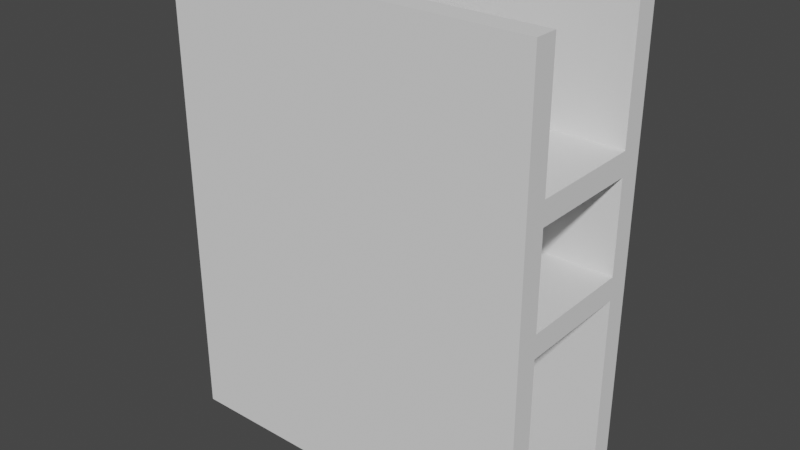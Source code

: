 # Source: 16_4.blend  (saved by Blender 2.92.15; exported with 4.5.12 LTS)
import bpy
from mathutils import Matrix  # noqa: F401  (used for matrix-valued properties, if any)

bpy.ops.wm.read_factory_settings(use_empty=True)
scene = bpy.context.scene
scene.name = 'Scene'

# ---- collections
col_collection = bpy.data.collections.new('Collection'); scene.collection.children.link(col_collection)

# ---- world
world_world = bpy.data.worlds.new('World'); scene.world = world_world
world_world.use_nodes = True; world_world.node_tree.nodes.clear()
_N = world_world.node_tree.nodes; _L = world_world.node_tree.links
n0 = _N.new('ShaderNodeOutputWorld'); n0.name = 'World Output'; n0.location = (300, 300)
n1 = _N.new('ShaderNodeBackground'); n1.name = 'Background'; n1.location = (10, 300)
n1.inputs[0].default_value = (0.05088, 0.05088, 0.05088, 1.0)
_L.new(n1.outputs[0], n0.inputs[0])
n0.is_active_output = True
world_world.color = (0.05088, 0.05088, 0.05088)
world_world.use_sun_shadow = False
world_world.sun_shadow_jitter_overblur = 0.0

# ---- meshes
me_cube_065 = bpy.data.meshes.new('Cube.065')
me_cube_065.from_pydata([(-8.0, -0.1, -10.0), (-8.0, -0.1, 10.0), (-8.0, 0.1, -10.0), (-8.0, 0.1, 10.0), (8.0, -0.1, -10.0), (8.0, -0.1, 10.0), (8.0, 0.1, -10.0), (8.0, 0.1, 10.0)], [], [(0, 1, 3, 2), (2, 3, 7, 6), (6, 7, 5, 4), (4, 5, 1, 0), (2, 6, 4, 0), (7, 3, 1, 5)])
_uv = me_cube_065.uv_layers.new(name='UVMap')
_uv.uv.foreach_set('vector', [0.375, 0.0, 0.625, 0.0, 0.625, 0.25, 0.375, 0.25, 0.375, 0.25, 0.625, 0.25, 0.625, 0.5, 0.375, 0.5, 0.375, 0.5, 0.625, 0.5, 0.625, 0.75, 0.375, 0.75, 0.375, 0.75, 0.625, 0.75, 0.625, 1.0, 0.375, 1.0, 0.125, 0.5, 0.375, 0.5, 0.375, 0.75, 0.125, 0.75, 0.625, 0.5, 0.875, 0.5, 0.875, 0.75, 0.625, 0.75])
me_cube_065.use_remesh_fix_poles = True
me_cube_065.use_remesh_preserve_attributes = False
me_cube_065.use_mirror_vertex_groups = False
me_cube_065.update()
me_cube_066 = bpy.data.meshes.new('Cube.066')
me_cube_066.from_pydata([(-8.0, -0.1, -10.0), (-8.0, -0.1, 10.0), (-8.0, 0.1, -10.0), (-8.0, 0.1, 10.0), (8.0, -0.1, -10.0), (8.0, -0.1, 10.0), (8.0, 0.1, -10.0), (8.0, 0.1, 10.0)], [], [(0, 1, 3, 2), (2, 3, 7, 6), (6, 7, 5, 4), (4, 5, 1, 0), (2, 6, 4, 0), (7, 3, 1, 5)])
_uv = me_cube_066.uv_layers.new(name='UVMap')
_uv.uv.foreach_set('vector', [0.375, 0.0, 0.625, 0.0, 0.625, 0.25, 0.375, 0.25, 0.375, 0.25, 0.625, 0.25, 0.625, 0.5, 0.375, 0.5, 0.375, 0.5, 0.625, 0.5, 0.625, 0.75, 0.375, 0.75, 0.375, 0.75, 0.625, 0.75, 0.625, 1.0, 0.375, 1.0, 0.125, 0.5, 0.375, 0.5, 0.375, 0.75, 0.125, 0.75, 0.625, 0.5, 0.875, 0.5, 0.875, 0.75, 0.625, 0.75])
me_cube_066.use_remesh_fix_poles = True
me_cube_066.use_remesh_preserve_attributes = False
me_cube_066.use_mirror_vertex_groups = False
me_cube_066.update()
me_cube_009 = bpy.data.meshes.new('Cube.009')
me_cube_009.from_pydata([(-8.0, -0.1, -10.0), (-8.0, -0.1, 10.0), (-8.0, 0.1, -10.0), (-8.0, 0.1, 10.0), (8.0, -0.1, -10.0), (8.0, -0.1, 10.0), (8.0, 0.1, -10.0), (8.0, 0.1, 10.0)], [], [(0, 1, 3, 2), (2, 3, 7, 6), (6, 7, 5, 4), (4, 5, 1, 0), (2, 6, 4, 0), (7, 3, 1, 5)])
_uv = me_cube_009.uv_layers.new(name='UVMap')
_uv.uv.foreach_set('vector', [0.375, 0.0, 0.625, 0.0, 0.625, 0.25, 0.375, 0.25, 0.375, 0.25, 0.625, 0.25, 0.625, 0.5, 0.375, 0.5, 0.375, 0.5, 0.625, 0.5, 0.625, 0.75, 0.375, 0.75, 0.375, 0.75, 0.625, 0.75, 0.625, 1.0, 0.375, 1.0, 0.125, 0.5, 0.375, 0.5, 0.375, 0.75, 0.125, 0.75, 0.625, 0.5, 0.875, 0.5, 0.875, 0.75, 0.625, 0.75])
me_cube_009.use_remesh_fix_poles = True
me_cube_009.use_remesh_preserve_attributes = False
me_cube_009.use_mirror_vertex_groups = False
me_cube_009.update()
me_cube_010 = bpy.data.meshes.new('Cube.010')
me_cube_010.from_pydata([(-8.0, -0.1, -10.0), (-8.0, -0.1, 10.0), (-8.0, 0.1, -10.0), (-8.0, 0.1, 10.0), (8.0, -0.1, -10.0), (8.0, -0.1, 10.0), (8.0, 0.1, -10.0), (8.0, 0.1, 10.0)], [], [(0, 1, 3, 2), (2, 3, 7, 6), (6, 7, 5, 4), (4, 5, 1, 0), (2, 6, 4, 0), (7, 3, 1, 5)])
_uv = me_cube_010.uv_layers.new(name='UVMap')
_uv.uv.foreach_set('vector', [0.375, 0.0, 0.625, 0.0, 0.625, 0.25, 0.375, 0.25, 0.375, 0.25, 0.625, 0.25, 0.625, 0.5, 0.375, 0.5, 0.375, 0.5, 0.625, 0.5, 0.625, 0.75, 0.375, 0.75, 0.375, 0.75, 0.625, 0.75, 0.625, 1.0, 0.375, 1.0, 0.125, 0.5, 0.375, 0.5, 0.375, 0.75, 0.125, 0.75, 0.625, 0.5, 0.875, 0.5, 0.875, 0.75, 0.625, 0.75])
me_cube_010.use_remesh_fix_poles = True
me_cube_010.use_remesh_preserve_attributes = False
me_cube_010.use_mirror_vertex_groups = False
me_cube_010.update()
me_cube_004 = bpy.data.meshes.new('Cube.004')
me_cube_004.from_pydata([(-0.5, -0.5, -1.5), (-0.5, -0.5, 1.5), (-0.5, 0.5, -1.5), (-0.5, 0.5, 1.5), (0.5, -0.5, -1.5), (0.5, -0.5, 1.5), (0.5, 0.5, -1.5), (0.5, 0.5, 1.5)], [], [(0, 1, 3, 2), (2, 3, 7, 6), (6, 7, 5, 4), (4, 5, 1, 0), (2, 6, 4, 0), (7, 3, 1, 5)])
_uv = me_cube_004.uv_layers.new(name='UVMap')
_uv.uv.foreach_set('vector', [0.375, 0.0, 0.625, 0.0, 0.625, 0.25, 0.375, 0.25, 0.375, 0.25, 0.625, 0.25, 0.625, 0.5, 0.375, 0.5, 0.375, 0.5, 0.625, 0.5, 0.625, 0.75, 0.375, 0.75, 0.375, 0.75, 0.625, 0.75, 0.625, 1.0, 0.375, 1.0, 0.125, 0.5, 0.375, 0.5, 0.375, 0.75, 0.125, 0.75, 0.625, 0.5, 0.875, 0.5, 0.875, 0.75, 0.625, 0.75])
me_cube_004.use_remesh_fix_poles = True
me_cube_004.use_remesh_preserve_attributes = False
me_cube_004.use_mirror_vertex_groups = False
me_cube_004.update()
me_cube_005 = bpy.data.meshes.new('Cube.005')
me_cube_005.from_pydata([(-1.0, -1.0, -1.0), (-1.0, -1.0, 1.0), (-1.0, 1.0, -1.0), (-1.0, 1.0, 1.0), (1.0, -1.0, -1.0), (1.0, -1.0, 1.0), (1.0, 1.0, -1.0), (1.0, 1.0, 1.0)], [], [(0, 1, 3, 2), (2, 3, 7, 6), (6, 7, 5, 4), (4, 5, 1, 0), (2, 6, 4, 0), (7, 3, 1, 5)])
_uv = me_cube_005.uv_layers.new(name='UVMap')
_uv.uv.foreach_set('vector', [0.375, 0.0, 0.625, 0.0, 0.625, 0.25, 0.375, 0.25, 0.375, 0.25, 0.625, 0.25, 0.625, 0.5, 0.375, 0.5, 0.375, 0.5, 0.625, 0.5, 0.625, 0.75, 0.375, 0.75, 0.375, 0.75, 0.625, 0.75, 0.625, 1.0, 0.375, 1.0, 0.125, 0.5, 0.375, 0.5, 0.375, 0.75, 0.125, 0.75, 0.625, 0.5, 0.875, 0.5, 0.875, 0.75, 0.625, 0.75])
me_cube_005.use_remesh_fix_poles = True
me_cube_005.use_remesh_preserve_attributes = False
me_cube_005.use_mirror_vertex_groups = False
me_cube_005.update()

# ---- objects
ob_empty = bpy.data.objects.new('empty', None)
ob_empty_001 = bpy.data.objects.new('empty.001', None)
ob_cube_001 = bpy.data.objects.new('Cube.001', me_cube_065)
ob_cube_002 = bpy.data.objects.new('Cube.002', me_cube_066)
ob_cube_005 = bpy.data.objects.new('Cube.005', me_cube_009)
ob_cube_010 = bpy.data.objects.new('Cube.010', me_cube_010)
ob_cube_007 = bpy.data.objects.new('Cube.007', me_cube_004)
ob_cube_008 = bpy.data.objects.new('Cube.008', me_cube_005)

# ---- transforms, parenting, visibility, modifiers, constraints
ob_empty.location = (-11.0, 1.5, 1.5)
ob_empty.lineart.crease_threshold = 0.0
ob_empty_001.location = (-5.0, -1.5, 0.5)
ob_empty_001.lineart.crease_threshold = 0.0
ob_cube_001.location = (-8.0, -3.0, 0.0)
ob_cube_001.scale = (1.0, 5.0, 1.0)
ob_cube_001.lineart.crease_threshold = 0.0
ob_cube_002.location = (-8.0, 3.0, 0.0)
ob_cube_002.scale = (1.0, 5.0, 1.0)
ob_cube_002.lineart.crease_threshold = 0.0
ob_cube_005.location = (-8.0, 0.0, -1.0)
ob_cube_005.scale = (1.0, 25.0, 0.05)
ob_cube_005.lineart.crease_threshold = 0.0
ob_cube_010.location = (-8.0, 0.0, 4.0)
ob_cube_010.scale = (1.0, 25.0, 0.05)
ob_cube_010.lineart.crease_threshold = 0.0
ob_cube_007.location = (-11.0, 1.5, 0.0)
ob_cube_007.lineart.crease_threshold = 0.0
ob_cube_008.location = (-5.0, -1.5, 0.0)
ob_cube_008.scale = (0.5, 0.5, 0.5)
ob_cube_008.lineart.crease_threshold = 0.0

# ---- collection membership
scene.collection.objects.link(ob_empty)
scene.collection.objects.link(ob_empty_001)
col_collection.objects.link(ob_cube_001)
col_collection.objects.link(ob_cube_002)
col_collection.objects.link(ob_cube_005)
col_collection.objects.link(ob_cube_010)
col_collection.objects.link(ob_cube_007)
col_collection.objects.link(ob_cube_008)

# ---- scene / render settings (as saved in the file)
scene.frame_start = 1; scene.frame_end = 250; scene.frame_set(1)
scene.render.engine = 'BLENDER_EEVEE_NEXT'
scene.cycles.use_denoising = False
scene.cycles.samples = 128
scene.cycles.sampling_pattern = 'TABULATED_SOBOL'
scene.cycles.use_adaptive_sampling = False
scene.cycles.use_light_tree = False
scene.view_settings.view_transform = 'Filmic'
bpy.context.view_layer.update()

# ---- added for rendering (the .blend has no active camera and no usable light): camera, sun
cam_auto = bpy.data.cameras.new('AutoCamera')
cam_auto.lens = 50.0
cam_auto.sensor_width = 36.0
cam_auto.clip_end = 1000.0
ob_auto_camera = bpy.data.objects.new('AutoCamera', cam_auto)
scene.collection.objects.link(ob_auto_camera)
ob_auto_camera.location = (16.5664, -29.4797, 19.6531)
ob_auto_camera.rotation_euler = (1.09748, -7.21219e-08, 0.694738)
scene.camera = ob_auto_camera
light_auto_sun = bpy.data.lights.new('AutoSun', 'SUN')
light_auto_sun.energy = 3.0
light_auto_sun.angle = 0.0523599
ob_auto_sun = bpy.data.objects.new('AutoSun', light_auto_sun)
scene.collection.objects.link(ob_auto_sun)
ob_auto_sun.rotation_euler = (0.872665, 0.174533, 0.523599)
bpy.context.view_layer.update()
